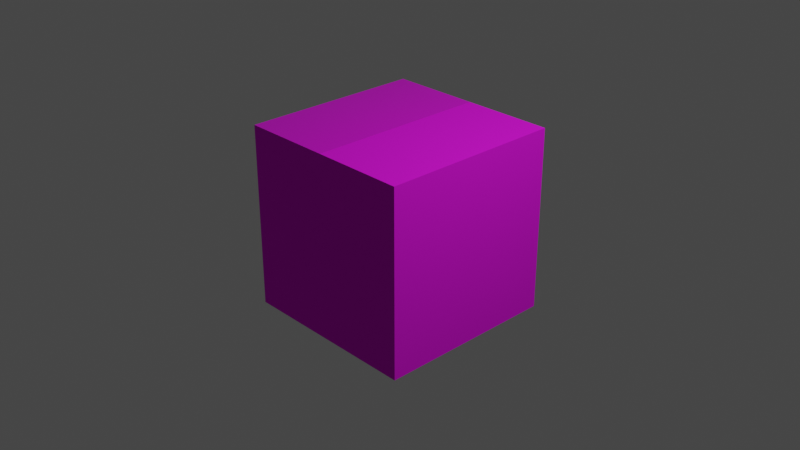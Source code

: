 # Source: LegoLib.blend  (saved by Blender 3.1.7; exported with 4.5.12 LTS)
import bpy
from mathutils import Matrix  # noqa: F401  (used for matrix-valued properties, if any)

bpy.ops.wm.read_factory_settings(use_empty=True)
scene = bpy.context.scene
scene.name = 'Scene'

# ---- collections
col_collection = bpy.data.collections.new('Collection'); scene.collection.children.link(col_collection)

# ---- images (referenced by path relative to the original .blend; pixels are not part of the script)
import os
ASSET_DIR = os.environ.get("B2B_ASSET_DIR", "")  # directory of the original .blend (textures are referenced by path, not embedded)
HERE = os.path.dirname(os.path.abspath(__file__))  # packed textures are extracted next to this script under _unpacked/

def load_image(name, relpath, width, height, colorspace="sRGB"):
    """Load a texture the original file referenced (path relative to the .blend, or extracted next to this script)."""
    p = next((c for c in (os.path.join(HERE, relpath), os.path.join(ASSET_DIR, relpath)) if relpath and os.path.exists(c)), "")
    if p:
        img = bpy.data.images.load(p, check_existing=True)
        img.name = name
    else:  # same state as the original file: an image datablock whose file is absent (Cycles renders it pink)
        img = bpy.data.images.new(name, width, height)
        img.source = "FILE"
        img.filepath = "//" + (relpath or name)
    img.colorspace_settings.name = colorspace
    return img
img_lego_c_png = load_image('lego-c.png', 'Textures/lego-c.png', 1024, 1024, 'sRGB')
img_lego_m_png = load_image('lego-m.png', 'Textures/lego-m.png', 1024, 1024, 'sRGB')
img_lego_r_png = load_image('lego-r.png', '_unpacked/lego-r.eccba990.png', 16, 16, 'sRGB')

# ---- materials (node trees are filled in below, after node groups)
mat_lego_standard = bpy.data.materials.new('Lego Standard')
mat_lego_standard.use_transparent_shadow = False
mat_lego_standard.diffuse_color = (0.4101, 0.3743, 0.392, 1.0)

# ---- material node trees
mat_lego_standard.use_nodes = True; mat_lego_standard.node_tree.nodes.clear()
_N = mat_lego_standard.node_tree.nodes; _L = mat_lego_standard.node_tree.links
n0 = _N.new('ShaderNodeBsdfPrincipled'); n0.name = 'Principled BSDF'; n0.location = (9, 202)
n0.distribution = 'GGX'
n0.subsurface_method = 'RANDOM_WALK_SKIN'
n0.inputs[3].default_value = 1.45
n0.inputs[27].default_value = (0.0, 0.0, 0.0, 1.0)
n0.inputs[28].default_value = 1.0
n1 = _N.new('ShaderNodeTexImage'); n1.name = 'Image Texture'; n1.location = (-366, 228)
n1.image = img_lego_c_png
n1.interpolation = 'Closest'
n2 = _N.new('ShaderNodeOutputMaterial'); n2.name = 'Material Output'; n2.location = (363, 196)
n3 = _N.new('ShaderNodeTexImage'); n3.name = 'Image Texture.001'; n3.location = (-369, -32)
n3.image = img_lego_m_png
n3.interpolation = 'Closest'
n4 = _N.new('ShaderNodeTexImage'); n4.name = 'Image Texture.002'; n4.location = (-374, -293)
n4.image = img_lego_r_png
n4.interpolation = 'Closest'
_L.new(n0.outputs[0], n2.inputs[0])
_L.new(n1.outputs[0], n0.inputs[0])
_L.new(n3.outputs[0], n0.inputs[1])
_L.new(n4.outputs[0], n0.inputs[2])
n2.is_active_output = True

# ---- world
world_world = bpy.data.worlds.new('World'); scene.world = world_world
world_world.use_nodes = True; world_world.node_tree.nodes.clear()
_N = world_world.node_tree.nodes; _L = world_world.node_tree.links
n0 = _N.new('ShaderNodeOutputWorld'); n0.name = 'World Output'; n0.location = (300, 300)
n1 = _N.new('ShaderNodeBackground'); n1.name = 'Background'; n1.location = (10, 300)
n1.inputs[0].default_value = (0.05088, 0.05088, 0.05088, 1.0)
_L.new(n1.outputs[0], n0.inputs[0])
n0.is_active_output = True
world_world.color = (0.05088, 0.05088, 0.05088)
world_world.use_sun_shadow = False
world_world.sun_shadow_jitter_overblur = 0.0

# ---- cameras
cam_camera = bpy.data.cameras.new('Camera')
cam_camera.clip_end = 100.0
cam_camera.ortho_scale = 7.314

# ---- lights
light_light = bpy.data.lights.new('Light', 'POINT')
light_light.transmission_factor = 0.0
light_light.energy = 1000.0
light_light.shadow_soft_size = 0.1
light_light.shadow_maximum_resolution = 0.006
light_light.use_absolute_resolution = True

# ---- meshes
me_cube = bpy.data.meshes.new('Cube')
me_cube.from_pydata([(1.0, 1.0, 1.0), (1.0, 1.0, -1.0), (1.0, -1.0, 1.0), (1.0, -1.0, -1.0), (-1.0, 1.0, 1.0), (-1.0, 1.0, -1.0), (-1.0, -1.0, 1.0), (-1.0, -1.0, -1.0)], [], [(0, 4, 6, 2), (3, 2, 6, 7), (7, 6, 4, 5), (5, 1, 3, 7), (1, 0, 2, 3), (5, 4, 0, 1)])
_uv = me_cube.uv_layers.new(name='UVMap')
_uv.uv.foreach_set('vector', [0.625, 0.5, 0.875, 0.5, 0.875, 0.75, 0.625, 0.75, 0.375, 0.75, 0.625, 0.75, 0.625, 1.0, 0.375, 1.0, 0.375, 0.0, 0.625, 0.0, 0.625, 0.25, 0.375, 0.25, 0.125, 0.5, 0.375, 0.5, 0.375, 0.75, 0.125, 0.75, 0.375, 0.5, 0.625, 0.5, 0.625, 0.75, 0.375, 0.75, 0.375, 0.25, 0.625, 0.25, 0.625, 0.5, 0.375, 0.5])
me_cube.materials.append(mat_lego_standard)
me_cube.use_remesh_preserve_volume = False
me_cube.use_remesh_preserve_attributes = False
me_cube.use_mirror_vertex_groups = False
me_cube.update()

# ---- objects
ob_cube = bpy.data.objects.new('Cube', me_cube)
ob_light = bpy.data.objects.new('Light', light_light)
ob_camera = bpy.data.objects.new('Camera', cam_camera)
ob_bogie2 = bpy.data.objects.new('Bogie2', None)

# ---- transforms, parenting, visibility, modifiers, constraints
ob_cube.parent = ob_bogie2
ob_cube.matrix_parent_inverse = Matrix(((1.0, -0.0, 0.0, -0.0), (-0.0, 1.0, -0.0, 0.0), (0.0, -0.0, 1.0, -1.0), (-0.0, 0.0, -0.0, 1.0)))
ob_cube.location = (0.0, 0.0, 0.0)
ob_cube.lock_rotations_4d = False
ob_cube.empty_display_type = 'ARROWS'
ob_cube.lineart.crease_threshold = 0.0
ob_light.location = (4.076, 1.005, 5.904)
ob_light.rotation_euler = (0.6503, 0.05522, 1.866)
ob_light.lock_rotations_4d = False
ob_light.empty_display_type = 'ARROWS'
ob_light.color = (0.0, 0.0, 0.0, 0.0)
ob_light.lineart.crease_threshold = 0.0
ob_camera.location = (7.359, -6.926, 4.958)
ob_camera.rotation_euler = (1.109, 0.0, 0.8149)
ob_camera.lock_rotations_4d = False
ob_camera.empty_display_type = 'ARROWS'
ob_camera.color = (0.0, 0.0, 0.0, 0.0)
ob_camera.display_type = 'WIRE'
ob_camera.lineart.crease_threshold = 0.0
ob_bogie2.location = (0.0, 0.0, 1.0)

# ---- collection membership
col_collection.objects.link(ob_cube)
col_collection.objects.link(ob_light)
col_collection.objects.link(ob_camera)
col_collection.objects.link(ob_bogie2)

# ---- scene / render settings (as saved in the file)
scene.camera = ob_camera
scene.frame_start = 1; scene.frame_end = 250; scene.frame_set(1)
scene.render.engine = 'BLENDER_EEVEE_NEXT'
scene.cycles.sampling_pattern = 'TABULATED_SOBOL'
scene.cycles.use_light_tree = False
scene.view_settings.view_transform = 'Filmic'
bpy.context.view_layer.update()
